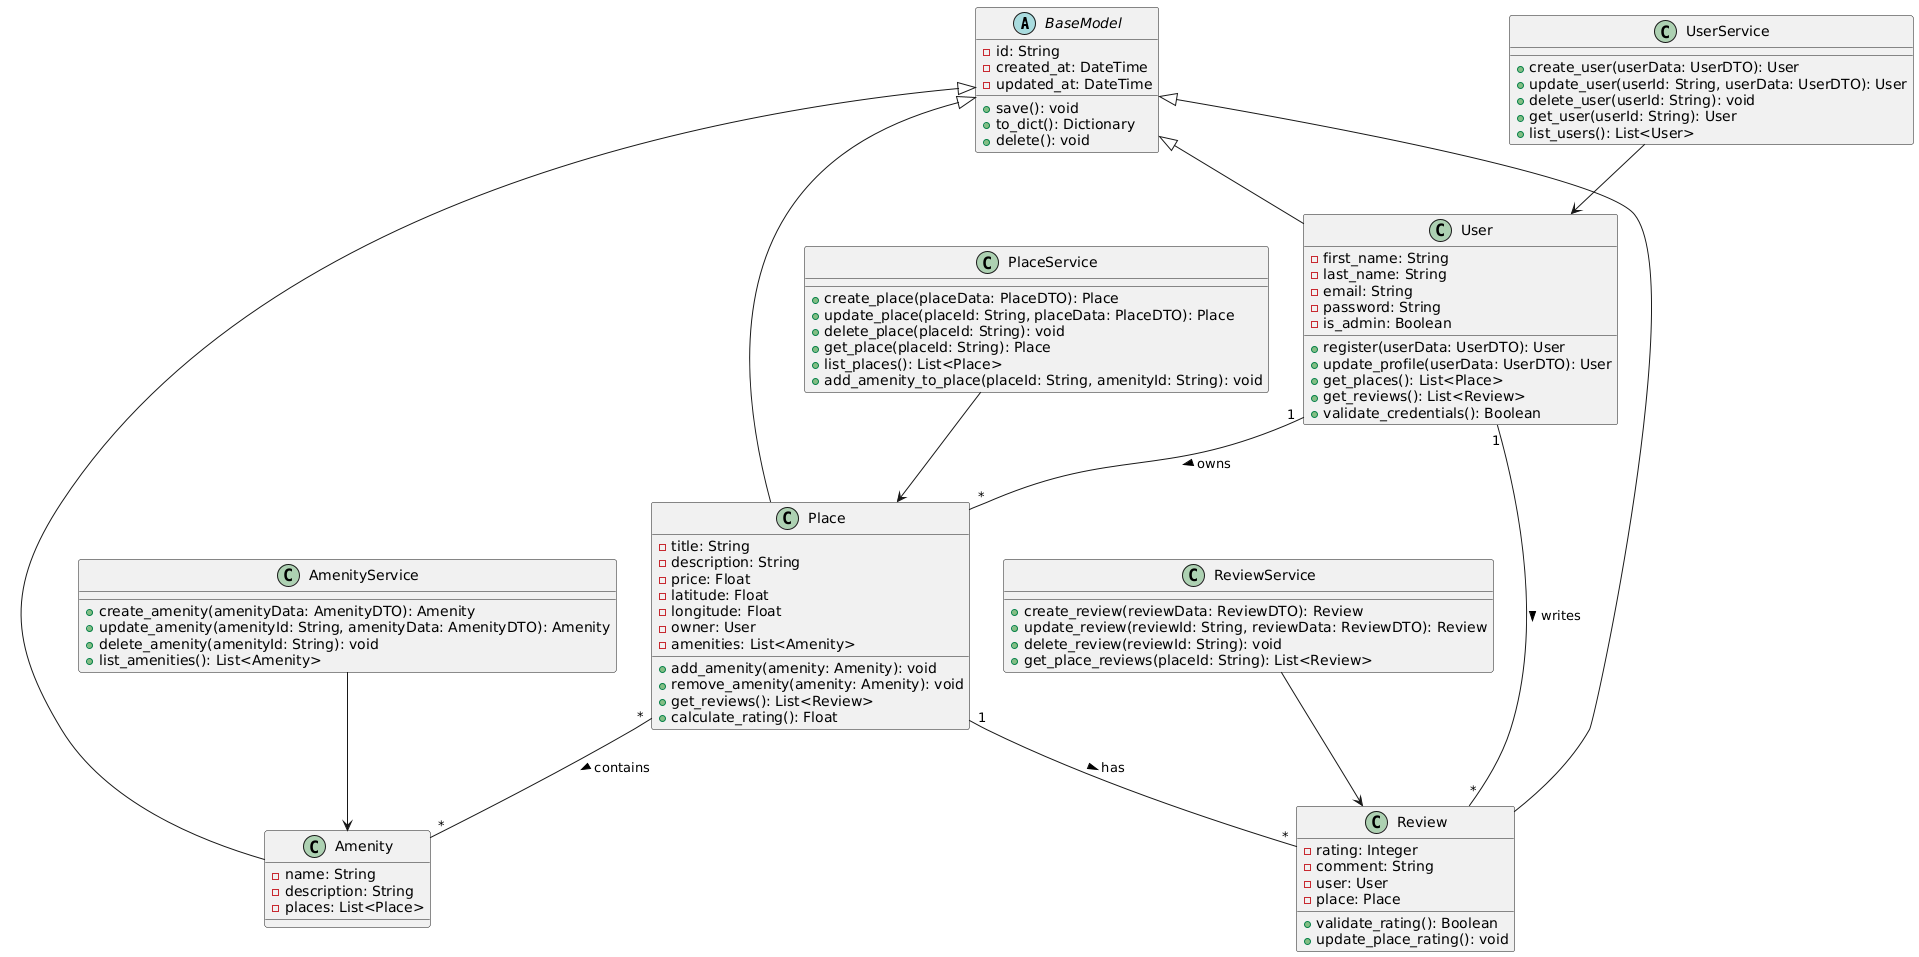

The diagram above was rendered by PlantUML. Its source (embedded in the PNG):
@startuml
abstract class BaseModel {
    -id: String
    -created_at: DateTime
    -updated_at: DateTime
    +save(): void
    +to_dict(): Dictionary
    +delete(): void
}

class User {
    -first_name: String
    -last_name: String
    -email: String
    -password: String
    -is_admin: Boolean
    +register(userData: UserDTO): User
    +update_profile(userData: UserDTO): User
    +get_places(): List<Place>
    +get_reviews(): List<Review>
    +validate_credentials(): Boolean
}

class Place {
    -title: String
    -description: String
    -price: Float
    -latitude: Float
    -longitude: Float
    -owner: User
    -amenities: List<Amenity>
    +add_amenity(amenity: Amenity): void
    +remove_amenity(amenity: Amenity): void
    +get_reviews(): List<Review>
    +calculate_rating(): Float
}

class Review {
    -rating: Integer
    -comment: String
    -user: User
    -place: Place
    +validate_rating(): Boolean
    +update_place_rating(): void
}

class Amenity {
    -name: String
    -description: String
    -places: List<Place>
}

' Services
class UserService {
    +create_user(userData: UserDTO): User
    +update_user(userId: String, userData: UserDTO): User
    +delete_user(userId: String): void
    +get_user(userId: String): User
    +list_users(): List<User>
}

class PlaceService {
    +create_place(placeData: PlaceDTO): Place
    +update_place(placeId: String, placeData: PlaceDTO): Place
    +delete_place(placeId: String): void
    +get_place(placeId: String): Place
    +list_places(): List<Place>
    +add_amenity_to_place(placeId: String, amenityId: String): void
}

class ReviewService {
    +create_review(reviewData: ReviewDTO): Review
    +update_review(reviewId: String, reviewData: ReviewDTO): Review
    +delete_review(reviewId: String): void
    +get_place_reviews(placeId: String): List<Review>
}

class AmenityService {
    +create_amenity(amenityData: AmenityDTO): Amenity
    +update_amenity(amenityId: String, amenityData: AmenityDTO): Amenity
    +delete_amenity(amenityId: String): void
    +list_amenities(): List<Amenity>
}

' Relations
BaseModel <|-- User
BaseModel <|-- Place
BaseModel <|-- Review
BaseModel <|-- Amenity

User "1" -- "*" Place : owns >
User "1" -- "*" Review : writes >
Place "1" -- "*" Review : has >
Place "*" -- "*" Amenity : contains >

UserService --> User
PlaceService --> Place
ReviewService --> Review
AmenityService --> Amenity
@enduml